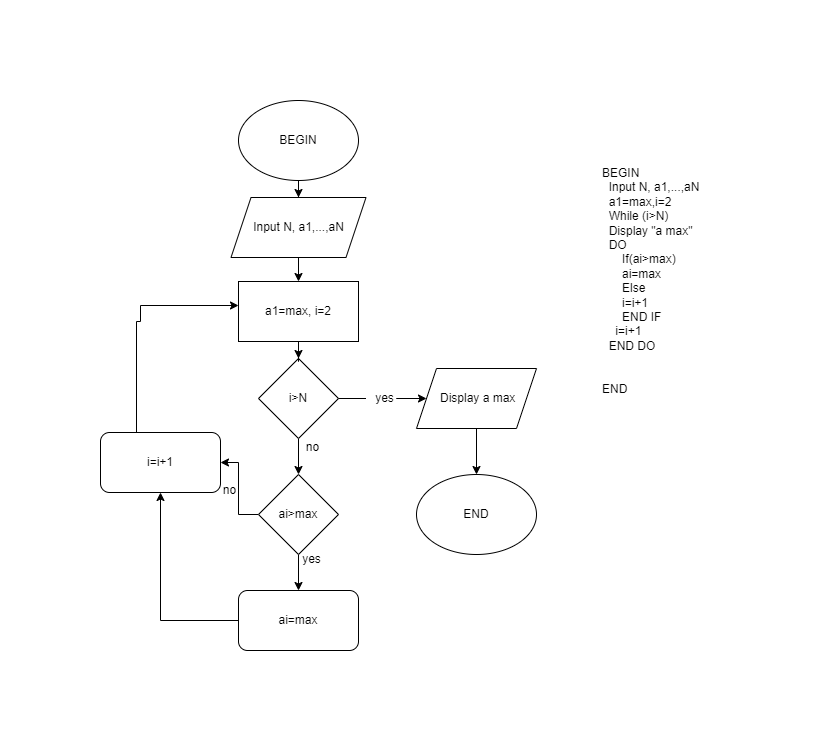

The diagram above was exported from draw.io. Its source (the exported page's mxGraphModel, read from the mxfile embedded in the PNG):
<mxGraphModel dx="1007" dy="559" grid="0" gridSize="10" guides="1" tooltips="1" connect="1" arrows="1" fold="1" page="1" pageScale="1" pageWidth="850" pageHeight="1100" math="0" shadow="0">
  <root>
    <mxCell id="0" />
    <mxCell id="1" parent="0" />
    <mxCell id="XM3hq4uDozkayw0s1Sjd-3" value="" style="edgeStyle=orthogonalEdgeStyle;rounded=0;orthogonalLoop=1;jettySize=auto;html=1;" edge="1" parent="1" source="XM3hq4uDozkayw0s1Sjd-1" target="XM3hq4uDozkayw0s1Sjd-2">
      <mxGeometry relative="1" as="geometry" />
    </mxCell>
    <mxCell id="XM3hq4uDozkayw0s1Sjd-1" value="BEGIN" style="ellipse;whiteSpace=wrap;html=1;" vertex="1" parent="1">
      <mxGeometry x="145" y="11" width="120" height="80" as="geometry" />
    </mxCell>
    <mxCell id="XM3hq4uDozkayw0s1Sjd-7" value="" style="edgeStyle=orthogonalEdgeStyle;rounded=0;orthogonalLoop=1;jettySize=auto;html=1;" edge="1" parent="1" source="XM3hq4uDozkayw0s1Sjd-2" target="XM3hq4uDozkayw0s1Sjd-6">
      <mxGeometry relative="1" as="geometry" />
    </mxCell>
    <mxCell id="XM3hq4uDozkayw0s1Sjd-2" value="Input N, a1,...,aN" style="shape=parallelogram;perimeter=parallelogramPerimeter;whiteSpace=wrap;html=1;fixedSize=1;" vertex="1" parent="1">
      <mxGeometry x="137.5" y="108" width="135" height="60" as="geometry" />
    </mxCell>
    <mxCell id="XM3hq4uDozkayw0s1Sjd-11" value="" style="edgeStyle=orthogonalEdgeStyle;rounded=0;orthogonalLoop=1;jettySize=auto;html=1;startArrow=none;" edge="1" parent="1" source="XM3hq4uDozkayw0s1Sjd-12" target="XM3hq4uDozkayw0s1Sjd-10">
      <mxGeometry relative="1" as="geometry" />
    </mxCell>
    <mxCell id="XM3hq4uDozkayw0s1Sjd-16" value="" style="edgeStyle=orthogonalEdgeStyle;rounded=0;orthogonalLoop=1;jettySize=auto;html=1;" edge="1" parent="1" source="XM3hq4uDozkayw0s1Sjd-4" target="XM3hq4uDozkayw0s1Sjd-15">
      <mxGeometry relative="1" as="geometry" />
    </mxCell>
    <mxCell id="XM3hq4uDozkayw0s1Sjd-4" value="i&amp;gt;N" style="rhombus;whiteSpace=wrap;html=1;" vertex="1" parent="1">
      <mxGeometry x="165" y="269" width="80" height="80" as="geometry" />
    </mxCell>
    <mxCell id="XM3hq4uDozkayw0s1Sjd-9" value="" style="edgeStyle=orthogonalEdgeStyle;rounded=0;orthogonalLoop=1;jettySize=auto;html=1;" edge="1" parent="1" source="XM3hq4uDozkayw0s1Sjd-6" target="XM3hq4uDozkayw0s1Sjd-4">
      <mxGeometry relative="1" as="geometry" />
    </mxCell>
    <mxCell id="XM3hq4uDozkayw0s1Sjd-6" value="a1=max, i=2" style="rounded=0;whiteSpace=wrap;html=1;" vertex="1" parent="1">
      <mxGeometry x="145" y="192" width="120" height="60" as="geometry" />
    </mxCell>
    <mxCell id="XM3hq4uDozkayw0s1Sjd-41" value="" style="edgeStyle=orthogonalEdgeStyle;rounded=0;orthogonalLoop=1;jettySize=auto;html=1;" edge="1" parent="1" source="XM3hq4uDozkayw0s1Sjd-10" target="XM3hq4uDozkayw0s1Sjd-40">
      <mxGeometry relative="1" as="geometry" />
    </mxCell>
    <mxCell id="XM3hq4uDozkayw0s1Sjd-10" value="&amp;nbsp;Display a max" style="shape=parallelogram;perimeter=parallelogramPerimeter;whiteSpace=wrap;html=1;fixedSize=1;" vertex="1" parent="1">
      <mxGeometry x="323" y="279" width="120" height="60" as="geometry" />
    </mxCell>
    <mxCell id="XM3hq4uDozkayw0s1Sjd-13" value="" style="edgeStyle=orthogonalEdgeStyle;rounded=0;orthogonalLoop=1;jettySize=auto;html=1;endArrow=none;" edge="1" parent="1" source="XM3hq4uDozkayw0s1Sjd-4" target="XM3hq4uDozkayw0s1Sjd-12">
      <mxGeometry relative="1" as="geometry">
        <mxPoint x="245" y="327" as="sourcePoint" />
        <mxPoint x="333" y="327" as="targetPoint" />
      </mxGeometry>
    </mxCell>
    <mxCell id="XM3hq4uDozkayw0s1Sjd-12" value="yes" style="text;html=1;align=center;verticalAlign=middle;resizable=0;points=[];autosize=1;strokeColor=none;fillColor=none;" vertex="1" parent="1">
      <mxGeometry x="272.5" y="296" width="37" height="26" as="geometry" />
    </mxCell>
    <mxCell id="XM3hq4uDozkayw0s1Sjd-21" value="" style="edgeStyle=orthogonalEdgeStyle;rounded=0;orthogonalLoop=1;jettySize=auto;html=1;" edge="1" parent="1" source="XM3hq4uDozkayw0s1Sjd-15" target="XM3hq4uDozkayw0s1Sjd-17">
      <mxGeometry relative="1" as="geometry" />
    </mxCell>
    <mxCell id="XM3hq4uDozkayw0s1Sjd-36" value="" style="edgeStyle=orthogonalEdgeStyle;rounded=0;orthogonalLoop=1;jettySize=auto;html=1;" edge="1" parent="1" source="XM3hq4uDozkayw0s1Sjd-15" target="XM3hq4uDozkayw0s1Sjd-24">
      <mxGeometry relative="1" as="geometry" />
    </mxCell>
    <mxCell id="XM3hq4uDozkayw0s1Sjd-15" value="ai&amp;gt;max" style="rhombus;whiteSpace=wrap;html=1;" vertex="1" parent="1">
      <mxGeometry x="165" y="385" width="80" height="80" as="geometry" />
    </mxCell>
    <mxCell id="XM3hq4uDozkayw0s1Sjd-35" value="" style="edgeStyle=orthogonalEdgeStyle;rounded=0;orthogonalLoop=1;jettySize=auto;html=1;" edge="1" parent="1" source="XM3hq4uDozkayw0s1Sjd-17" target="XM3hq4uDozkayw0s1Sjd-24">
      <mxGeometry relative="1" as="geometry" />
    </mxCell>
    <mxCell id="XM3hq4uDozkayw0s1Sjd-17" value="ai=max" style="rounded=1;whiteSpace=wrap;html=1;" vertex="1" parent="1">
      <mxGeometry x="145" y="501" width="120" height="60" as="geometry" />
    </mxCell>
    <mxCell id="XM3hq4uDozkayw0s1Sjd-22" value="yes" style="text;html=1;align=center;verticalAlign=middle;resizable=0;points=[];autosize=1;strokeColor=none;fillColor=none;" vertex="1" parent="1">
      <mxGeometry x="199" y="457" width="37" height="26" as="geometry" />
    </mxCell>
    <mxCell id="XM3hq4uDozkayw0s1Sjd-38" value="" style="edgeStyle=orthogonalEdgeStyle;rounded=0;orthogonalLoop=1;jettySize=auto;html=1;movable=1;resizable=1;rotatable=1;deletable=1;editable=1;connectable=1;" edge="1" parent="1" source="XM3hq4uDozkayw0s1Sjd-24" target="XM3hq4uDozkayw0s1Sjd-6">
      <mxGeometry relative="1" as="geometry">
        <Array as="points">
          <mxPoint x="43" y="232" />
          <mxPoint x="47" y="232" />
          <mxPoint x="47" y="216" />
        </Array>
      </mxGeometry>
    </mxCell>
    <mxCell id="XM3hq4uDozkayw0s1Sjd-24" value="i=i+1" style="rounded=1;whiteSpace=wrap;html=1;" vertex="1" parent="1">
      <mxGeometry x="7" y="343" width="120" height="60" as="geometry" />
    </mxCell>
    <mxCell id="XM3hq4uDozkayw0s1Sjd-37" value="no" style="text;html=1;align=center;verticalAlign=middle;resizable=0;points=[];autosize=1;strokeColor=none;fillColor=none;" vertex="1" parent="1">
      <mxGeometry x="120" y="388" width="31" height="26" as="geometry" />
    </mxCell>
    <mxCell id="XM3hq4uDozkayw0s1Sjd-39" value="no" style="text;html=1;align=center;verticalAlign=middle;resizable=0;points=[];autosize=1;strokeColor=none;fillColor=none;" vertex="1" parent="1">
      <mxGeometry x="203" y="345" width="31" height="26" as="geometry" />
    </mxCell>
    <mxCell id="XM3hq4uDozkayw0s1Sjd-40" value="END" style="ellipse;whiteSpace=wrap;html=1;" vertex="1" parent="1">
      <mxGeometry x="323" y="385" width="120" height="80" as="geometry" />
    </mxCell>
    <mxCell id="XM3hq4uDozkayw0s1Sjd-42" value="BEGIN&#10;  Input N, a1,...,aN&#10;  a1=max,i=2&#10;  While (i&gt;N)&#10;  Display &quot;a max&quot;&#10;  DO&#10;      If(ai&gt;max)&#10;      ai=max&#10;      Else&#10;      i=i+1&#10;      END IF&#10;    i=i+1 &#10;  END DO&#10;&#10;&#10;END" style="text;whiteSpace=wrap;html=1;" vertex="1" parent="1">
      <mxGeometry x="507.00332824707027" y="70" width="125" height="252" as="geometry" />
    </mxCell>
  </root>
</mxGraphModel>